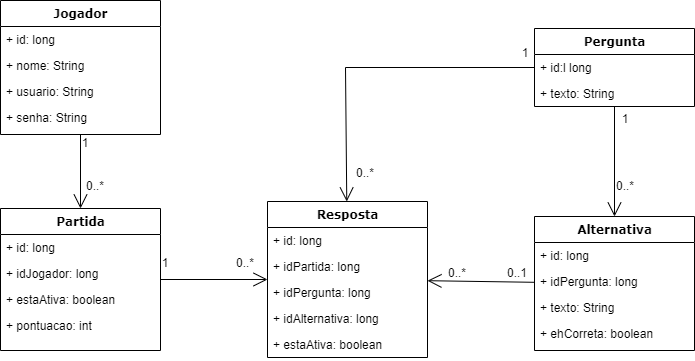

The diagram above was exported from draw.io. Its source (the exported page's mxGraphModel, read from the mxfile embedded in the PNG):
<mxGraphModel dx="1038" dy="659" grid="1" gridSize="10" guides="1" tooltips="1" connect="1" arrows="1" fold="1" page="1" pageScale="1" pageWidth="1100" pageHeight="850" background="none" math="0" shadow="0">
  <root>
    <mxCell id="0" />
    <mxCell id="1" parent="0" />
    <mxCell id="235556782a83e6d0-1" value="Jogador" style="swimlane;html=1;fontStyle=1;align=center;verticalAlign=top;childLayout=stackLayout;horizontal=1;startSize=26;horizontalStack=0;resizeParent=1;resizeLast=0;collapsible=1;marginBottom=0;swimlaneFillColor=#ffffff;rounded=0;shadow=0;comic=0;labelBackgroundColor=none;strokeWidth=1;fillColor=none;fontFamily=Verdana;fontSize=12" parent="1" vertex="1">
      <mxGeometry x="35" y="302" width="160" height="134" as="geometry" />
    </mxCell>
    <mxCell id="235556782a83e6d0-2" value="+ id: long" style="text;html=1;strokeColor=none;fillColor=none;align=left;verticalAlign=top;spacingLeft=4;spacingRight=4;whiteSpace=wrap;overflow=hidden;rotatable=0;points=[[0,0.5],[1,0.5]];portConstraint=eastwest;" parent="235556782a83e6d0-1" vertex="1">
      <mxGeometry y="26" width="160" height="26" as="geometry" />
    </mxCell>
    <mxCell id="235556782a83e6d0-3" value="+ nome: String" style="text;html=1;strokeColor=none;fillColor=none;align=left;verticalAlign=top;spacingLeft=4;spacingRight=4;whiteSpace=wrap;overflow=hidden;rotatable=0;points=[[0,0.5],[1,0.5]];portConstraint=eastwest;" parent="235556782a83e6d0-1" vertex="1">
      <mxGeometry y="52" width="160" height="26" as="geometry" />
    </mxCell>
    <mxCell id="235556782a83e6d0-5" value="+ usuario: String" style="text;html=1;strokeColor=none;fillColor=none;align=left;verticalAlign=top;spacingLeft=4;spacingRight=4;whiteSpace=wrap;overflow=hidden;rotatable=0;points=[[0,0.5],[1,0.5]];portConstraint=eastwest;" parent="235556782a83e6d0-1" vertex="1">
      <mxGeometry y="78" width="160" height="26" as="geometry" />
    </mxCell>
    <mxCell id="TOphRkPMvuDI6OEsg1co-3" value="+ senha: String" style="text;html=1;strokeColor=none;fillColor=none;align=left;verticalAlign=top;spacingLeft=4;spacingRight=4;whiteSpace=wrap;overflow=hidden;rotatable=0;points=[[0,0.5],[1,0.5]];portConstraint=eastwest;" vertex="1" parent="235556782a83e6d0-1">
      <mxGeometry y="104" width="160" height="26" as="geometry" />
    </mxCell>
    <mxCell id="78961159f06e98e8-17" value="Pergunta" style="swimlane;html=1;fontStyle=1;align=center;verticalAlign=top;childLayout=stackLayout;horizontal=1;startSize=26;horizontalStack=0;resizeParent=1;resizeLast=0;collapsible=1;marginBottom=0;swimlaneFillColor=#ffffff;rounded=0;shadow=0;comic=0;labelBackgroundColor=none;strokeWidth=1;fillColor=none;fontFamily=Verdana;fontSize=12" parent="1" vertex="1">
      <mxGeometry x="569" y="330" width="160" height="78" as="geometry" />
    </mxCell>
    <mxCell id="78961159f06e98e8-23" value="+ id:l long" style="text;html=1;strokeColor=none;fillColor=none;align=left;verticalAlign=top;spacingLeft=4;spacingRight=4;whiteSpace=wrap;overflow=hidden;rotatable=0;points=[[0,0.5],[1,0.5]];portConstraint=eastwest;" parent="78961159f06e98e8-17" vertex="1">
      <mxGeometry y="26" width="160" height="26" as="geometry" />
    </mxCell>
    <mxCell id="78961159f06e98e8-24" value="+ texto: String" style="text;html=1;strokeColor=none;fillColor=none;align=left;verticalAlign=top;spacingLeft=4;spacingRight=4;whiteSpace=wrap;overflow=hidden;rotatable=0;points=[[0,0.5],[1,0.5]];portConstraint=eastwest;" parent="78961159f06e98e8-17" vertex="1">
      <mxGeometry y="52" width="160" height="26" as="geometry" />
    </mxCell>
    <mxCell id="78961159f06e98e8-43" value="Alternativa" style="swimlane;html=1;fontStyle=1;align=center;verticalAlign=top;childLayout=stackLayout;horizontal=1;startSize=26;horizontalStack=0;resizeParent=1;resizeLast=0;collapsible=1;marginBottom=0;swimlaneFillColor=#ffffff;rounded=0;shadow=0;comic=0;labelBackgroundColor=none;strokeWidth=1;fillColor=none;fontFamily=Verdana;fontSize=12" parent="1" vertex="1">
      <mxGeometry x="569" y="518" width="160" height="134" as="geometry" />
    </mxCell>
    <mxCell id="78961159f06e98e8-44" value="+ id: long" style="text;html=1;strokeColor=none;fillColor=none;align=left;verticalAlign=top;spacingLeft=4;spacingRight=4;whiteSpace=wrap;overflow=hidden;rotatable=0;points=[[0,0.5],[1,0.5]];portConstraint=eastwest;" parent="78961159f06e98e8-43" vertex="1">
      <mxGeometry y="26" width="160" height="26" as="geometry" />
    </mxCell>
    <mxCell id="78961159f06e98e8-45" value="+ idPergunta: long" style="text;html=1;strokeColor=none;fillColor=none;align=left;verticalAlign=top;spacingLeft=4;spacingRight=4;whiteSpace=wrap;overflow=hidden;rotatable=0;points=[[0,0.5],[1,0.5]];portConstraint=eastwest;" parent="78961159f06e98e8-43" vertex="1">
      <mxGeometry y="52" width="160" height="26" as="geometry" />
    </mxCell>
    <mxCell id="TOphRkPMvuDI6OEsg1co-1" value="+ texto: String" style="text;html=1;strokeColor=none;fillColor=none;align=left;verticalAlign=top;spacingLeft=4;spacingRight=4;whiteSpace=wrap;overflow=hidden;rotatable=0;points=[[0,0.5],[1,0.5]];portConstraint=eastwest;" vertex="1" parent="78961159f06e98e8-43">
      <mxGeometry y="78" width="160" height="26" as="geometry" />
    </mxCell>
    <mxCell id="TOphRkPMvuDI6OEsg1co-2" value="+ ehCorreta: boolean" style="text;html=1;strokeColor=none;fillColor=none;align=left;verticalAlign=top;spacingLeft=4;spacingRight=4;whiteSpace=wrap;overflow=hidden;rotatable=0;points=[[0,0.5],[1,0.5]];portConstraint=eastwest;" vertex="1" parent="78961159f06e98e8-43">
      <mxGeometry y="104" width="160" height="26" as="geometry" />
    </mxCell>
    <mxCell id="78961159f06e98e8-82" value="Partida" style="swimlane;html=1;fontStyle=1;align=center;verticalAlign=top;childLayout=stackLayout;horizontal=1;startSize=26;horizontalStack=0;resizeParent=1;resizeLast=0;collapsible=1;marginBottom=0;swimlaneFillColor=#ffffff;rounded=0;shadow=0;comic=0;labelBackgroundColor=none;strokeWidth=1;fillColor=none;fontFamily=Verdana;fontSize=12" parent="1" vertex="1">
      <mxGeometry x="35" y="510" width="160" height="142" as="geometry" />
    </mxCell>
    <mxCell id="78961159f06e98e8-84" value="+ id: long" style="text;html=1;strokeColor=none;fillColor=none;align=left;verticalAlign=top;spacingLeft=4;spacingRight=4;whiteSpace=wrap;overflow=hidden;rotatable=0;points=[[0,0.5],[1,0.5]];portConstraint=eastwest;" parent="78961159f06e98e8-82" vertex="1">
      <mxGeometry y="26" width="160" height="26" as="geometry" />
    </mxCell>
    <mxCell id="78961159f06e98e8-89" value="&lt;span style=&quot;color: rgba(0, 0, 0, 0); font-family: monospace; font-size: 0px;&quot;&gt;%3CmxGraphModel%3E%3Croot%3E%3CmxCell%20id%3D%220%22%2F%3E%3CmxCell%20id%3D%221%22%20parent%3D%220%22%2F%3E%3CmxCell%20id%3D%222%22%20value%3D%22%2B%20usuario%3A%20string%22%20style%3D%22text%3Bhtml%3D1%3BstrokeColor%3Dnone%3BfillColor%3Dnone%3Balign%3Dleft%3BverticalAlign%3Dtop%3BspacingLeft%3D4%3BspacingRight%3D4%3BwhiteSpace%3Dwrap%3Boverflow%3Dhidden%3Brotatable%3D0%3Bpoints%3D%5B%5B0%2C0.5%5D%2C%5B1%2C0.5%5D%5D%3BportConstraint%3Deastwest%3B%22%20vertex%3D%221%22%20parent%3D%221%22%3E%3CmxGeometry%20x%3D%2235%22%20y%3D%22514%22%20width%3D%22160%22%20height%3D%2226%22%20as%3D%22geometry%22%2F%3E%3C%2FmxCell%3E%3C%2Froot%3E%3C%2FmxGraphModel%3E&lt;/span&gt;+ idJogador: long" style="text;html=1;strokeColor=none;fillColor=none;align=left;verticalAlign=top;spacingLeft=4;spacingRight=4;whiteSpace=wrap;overflow=hidden;rotatable=0;points=[[0,0.5],[1,0.5]];portConstraint=eastwest;" parent="78961159f06e98e8-82" vertex="1">
      <mxGeometry y="52" width="160" height="26" as="geometry" />
    </mxCell>
    <mxCell id="TOphRkPMvuDI6OEsg1co-4" value="&lt;span style=&quot;color: rgba(0, 0, 0, 0); font-family: monospace; font-size: 0px;&quot;&gt;%3CmxGraphModel%3E%3Croot%3E%3CmxCell%20id%3D%220%22%2F%3E%3CmxCell%20id%3D%221%22%20parent%3D%220%22%2F%3E%3CmxCell%20id%3D%222%22%20value%3D%22%2B%20usuario%3A%20string%22%20style%3D%22text%3Bhtml%3D1%3BstrokeColor%3Dnone%3BfillColor%3Dnone%3Balign%3Dleft%3BverticalAlign%3Dtop%3BspacingLeft%3D4%3BspacingRight%3D4%3BwhiteSpace%3Dwrap%3Boverflow%3Dhidden%3Brotatable%3D0%3Bpoints%3D%5B%5B0%2C0.5%5D%2C%5B1%2C0.5%5D%5D%3BportConstraint%3Deastwest%3B%22%20vertex%3D%221%22%20parent%3D%221%22%3E%3CmxGeometry%20x%3D%2235%22%20y%3D%22514%22%20width%3D%22160%22%20height%3D%2226%22%20as%3D%22geometry%22%2F%3E%3C%2FmxCell%3E%3C%2Froot%3E%3C%2FmxGraphModel%3E&lt;/span&gt;+ estaAtiva: boolean" style="text;html=1;strokeColor=none;fillColor=none;align=left;verticalAlign=top;spacingLeft=4;spacingRight=4;whiteSpace=wrap;overflow=hidden;rotatable=0;points=[[0,0.5],[1,0.5]];portConstraint=eastwest;" vertex="1" parent="78961159f06e98e8-82">
      <mxGeometry y="78" width="160" height="26" as="geometry" />
    </mxCell>
    <mxCell id="TOphRkPMvuDI6OEsg1co-5" value="&lt;span style=&quot;color: rgba(0, 0, 0, 0); font-family: monospace; font-size: 0px;&quot;&gt;%3CmxGraphModel%3E%3Croot%3E%3CmxCell%20id%3D%220%22%2F%3E%3CmxCell%20id%3D%221%22%20parent%3D%220%22%2F%3E%3CmxCell%20id%3D%222%22%20value%3D%22%2B%20usuario%3A%20string%22%20style%3D%22text%3Bhtml%3D1%3BstrokeColor%3Dnone%3BfillColor%3Dnone%3Balign%3Dleft%3BverticalAlign%3Dtop%3BspacingLeft%3D4%3BspacingRight%3D4%3BwhiteSpace%3Dwrap%3Boverflow%3Dhidden%3Brotatable%3D0%3Bpoints%3D%5B%5B0%2C0.5%5D%2C%5B1%2C0.5%5D%5D%3BportConstraint%3Deastwest%3B%22%20vertex%3D%221%22%20parent%3D%221%22%3E%3CmxGeometry%20x%3D%2235%22%20y%3D%22514%22%20width%3D%22160%22%20height%3D%2226%22%20as%3D%22geometry%22%2F%3E%3C%2FmxCell%3E%3C%2Froot%3E%3C%2FmxGraphModel%3E&lt;/span&gt;+ pontuacao: int" style="text;html=1;strokeColor=none;fillColor=none;align=left;verticalAlign=top;spacingLeft=4;spacingRight=4;whiteSpace=wrap;overflow=hidden;rotatable=0;points=[[0,0.5],[1,0.5]];portConstraint=eastwest;" vertex="1" parent="78961159f06e98e8-82">
      <mxGeometry y="104" width="160" height="26" as="geometry" />
    </mxCell>
    <mxCell id="78961159f06e98e8-108" value="Resposta" style="swimlane;html=1;fontStyle=1;align=center;verticalAlign=top;childLayout=stackLayout;horizontal=1;startSize=26;horizontalStack=0;resizeParent=1;resizeLast=0;collapsible=1;marginBottom=0;swimlaneFillColor=#ffffff;rounded=0;shadow=0;comic=0;labelBackgroundColor=none;strokeWidth=1;fillColor=none;fontFamily=Verdana;fontSize=12" parent="1" vertex="1">
      <mxGeometry x="302" y="503" width="160" height="156" as="geometry" />
    </mxCell>
    <mxCell id="TOphRkPMvuDI6OEsg1co-6" value="+ id: long" style="text;html=1;strokeColor=none;fillColor=none;align=left;verticalAlign=top;spacingLeft=4;spacingRight=4;whiteSpace=wrap;overflow=hidden;rotatable=0;points=[[0,0.5],[1,0.5]];portConstraint=eastwest;" vertex="1" parent="78961159f06e98e8-108">
      <mxGeometry y="26" width="160" height="26" as="geometry" />
    </mxCell>
    <mxCell id="78961159f06e98e8-110" value="+ idPartida: long" style="text;html=1;strokeColor=none;fillColor=none;align=left;verticalAlign=top;spacingLeft=4;spacingRight=4;whiteSpace=wrap;overflow=hidden;rotatable=0;points=[[0,0.5],[1,0.5]];portConstraint=eastwest;" parent="78961159f06e98e8-108" vertex="1">
      <mxGeometry y="52" width="160" height="26" as="geometry" />
    </mxCell>
    <mxCell id="TOphRkPMvuDI6OEsg1co-7" value="+ idPergunta: long" style="text;html=1;strokeColor=none;fillColor=none;align=left;verticalAlign=top;spacingLeft=4;spacingRight=4;whiteSpace=wrap;overflow=hidden;rotatable=0;points=[[0,0.5],[1,0.5]];portConstraint=eastwest;" vertex="1" parent="78961159f06e98e8-108">
      <mxGeometry y="78" width="160" height="26" as="geometry" />
    </mxCell>
    <mxCell id="TOphRkPMvuDI6OEsg1co-8" value="+ idAlternativa: long" style="text;html=1;strokeColor=none;fillColor=none;align=left;verticalAlign=top;spacingLeft=4;spacingRight=4;whiteSpace=wrap;overflow=hidden;rotatable=0;points=[[0,0.5],[1,0.5]];portConstraint=eastwest;" vertex="1" parent="78961159f06e98e8-108">
      <mxGeometry y="104" width="160" height="26" as="geometry" />
    </mxCell>
    <mxCell id="TOphRkPMvuDI6OEsg1co-9" value="+ estaAtiva: boolean" style="text;html=1;strokeColor=none;fillColor=none;align=left;verticalAlign=top;spacingLeft=4;spacingRight=4;whiteSpace=wrap;overflow=hidden;rotatable=0;points=[[0,0.5],[1,0.5]];portConstraint=eastwest;" vertex="1" parent="78961159f06e98e8-108">
      <mxGeometry y="130" width="160" height="26" as="geometry" />
    </mxCell>
    <mxCell id="TOphRkPMvuDI6OEsg1co-13" value="" style="endArrow=open;endFill=1;endSize=12;html=1;rounded=0;" edge="1" parent="1" source="235556782a83e6d0-1" target="78961159f06e98e8-82">
      <mxGeometry width="160" relative="1" as="geometry">
        <mxPoint x="380" y="340" as="sourcePoint" />
        <mxPoint x="500" y="340" as="targetPoint" />
      </mxGeometry>
    </mxCell>
    <mxCell id="TOphRkPMvuDI6OEsg1co-16" value="" style="endArrow=open;endFill=1;endSize=12;html=1;rounded=0;" edge="1" parent="1" source="78961159f06e98e8-17" target="78961159f06e98e8-43">
      <mxGeometry width="160" relative="1" as="geometry">
        <mxPoint x="57" y="466" as="sourcePoint" />
        <mxPoint x="57" y="540" as="targetPoint" />
      </mxGeometry>
    </mxCell>
    <mxCell id="TOphRkPMvuDI6OEsg1co-17" value="" style="endArrow=open;endFill=1;endSize=12;html=1;rounded=0;" edge="1" parent="1" source="78961159f06e98e8-43" target="78961159f06e98e8-108">
      <mxGeometry width="160" relative="1" as="geometry">
        <mxPoint x="67" y="476" as="sourcePoint" />
        <mxPoint x="67" y="550" as="targetPoint" />
      </mxGeometry>
    </mxCell>
    <mxCell id="TOphRkPMvuDI6OEsg1co-20" value="" style="endArrow=open;endFill=1;endSize=12;html=1;rounded=0;" edge="1" parent="1" source="78961159f06e98e8-82" target="78961159f06e98e8-108">
      <mxGeometry width="160" relative="1" as="geometry">
        <mxPoint x="125" y="446" as="sourcePoint" />
        <mxPoint x="125" y="520" as="targetPoint" />
      </mxGeometry>
    </mxCell>
    <mxCell id="TOphRkPMvuDI6OEsg1co-21" value="" style="endArrow=open;endFill=1;endSize=12;html=1;rounded=0;" edge="1" parent="1" source="78961159f06e98e8-17" target="78961159f06e98e8-108">
      <mxGeometry width="160" relative="1" as="geometry">
        <mxPoint x="135" y="456" as="sourcePoint" />
        <mxPoint x="135" y="530" as="targetPoint" />
        <Array as="points">
          <mxPoint x="380" y="369" />
        </Array>
      </mxGeometry>
    </mxCell>
    <mxCell id="TOphRkPMvuDI6OEsg1co-24" value="0..*" style="text;html=1;strokeColor=none;fillColor=none;align=center;verticalAlign=middle;whiteSpace=wrap;rounded=0;" vertex="1" parent="1">
      <mxGeometry x="630" y="473" width="60" height="30" as="geometry" />
    </mxCell>
    <mxCell id="TOphRkPMvuDI6OEsg1co-27" value="1" style="text;html=1;strokeColor=none;fillColor=none;align=center;verticalAlign=middle;whiteSpace=wrap;rounded=0;" vertex="1" parent="1">
      <mxGeometry x="630" y="406" width="60" height="30" as="geometry" />
    </mxCell>
    <mxCell id="TOphRkPMvuDI6OEsg1co-28" value="1" style="text;html=1;strokeColor=none;fillColor=none;align=center;verticalAlign=middle;whiteSpace=wrap;rounded=0;" vertex="1" parent="1">
      <mxGeometry x="530" y="340" width="60" height="30" as="geometry" />
    </mxCell>
    <mxCell id="TOphRkPMvuDI6OEsg1co-29" value="0..*" style="text;html=1;strokeColor=none;fillColor=none;align=center;verticalAlign=middle;whiteSpace=wrap;rounded=0;" vertex="1" parent="1">
      <mxGeometry x="370" y="460" width="60" height="30" as="geometry" />
    </mxCell>
    <mxCell id="TOphRkPMvuDI6OEsg1co-31" value="0..*" style="text;html=1;strokeColor=none;fillColor=none;align=center;verticalAlign=middle;whiteSpace=wrap;rounded=0;" vertex="1" parent="1">
      <mxGeometry x="462" y="560" width="60" height="30" as="geometry" />
    </mxCell>
    <mxCell id="TOphRkPMvuDI6OEsg1co-32" value="0..1" style="text;html=1;strokeColor=none;fillColor=none;align=center;verticalAlign=middle;whiteSpace=wrap;rounded=0;" vertex="1" parent="1">
      <mxGeometry x="522" y="560" width="60" height="30" as="geometry" />
    </mxCell>
    <mxCell id="TOphRkPMvuDI6OEsg1co-33" value="0..*" style="text;html=1;strokeColor=none;fillColor=none;align=center;verticalAlign=middle;whiteSpace=wrap;rounded=0;" vertex="1" parent="1">
      <mxGeometry x="250" y="550" width="60" height="30" as="geometry" />
    </mxCell>
    <mxCell id="TOphRkPMvuDI6OEsg1co-35" value="1" style="text;html=1;strokeColor=none;fillColor=none;align=center;verticalAlign=middle;whiteSpace=wrap;rounded=0;" vertex="1" parent="1">
      <mxGeometry x="170" y="550" width="60" height="30" as="geometry" />
    </mxCell>
    <mxCell id="TOphRkPMvuDI6OEsg1co-36" value="0..*" style="text;html=1;strokeColor=none;fillColor=none;align=center;verticalAlign=middle;whiteSpace=wrap;rounded=0;" vertex="1" parent="1">
      <mxGeometry x="100" y="473" width="60" height="30" as="geometry" />
    </mxCell>
    <mxCell id="TOphRkPMvuDI6OEsg1co-37" value="1" style="text;html=1;strokeColor=none;fillColor=none;align=center;verticalAlign=middle;whiteSpace=wrap;rounded=0;" vertex="1" parent="1">
      <mxGeometry x="90" y="430" width="60" height="30" as="geometry" />
    </mxCell>
  </root>
</mxGraphModel>